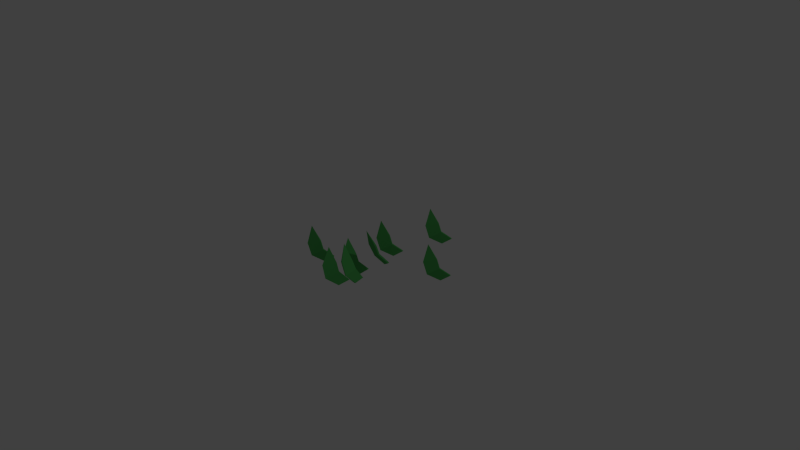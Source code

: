 # Source: gras.blend  (saved by Blender 2.71.0; exported with 4.5.12 LTS)
import bpy
from mathutils import Matrix  # noqa: F401  (used for matrix-valued properties, if any)

bpy.ops.wm.read_factory_settings(use_empty=True)
scene = bpy.context.scene
scene.name = 'Scene'

# ---- collections
col_collection_1 = bpy.data.collections.new('Collection 1'); scene.collection.children.link(col_collection_1)

# ---- materials (node trees are filled in below, after node groups)
mat_gras = bpy.data.materials.new('gras')
mat_gras.alpha_threshold = 0.0
mat_gras.use_transparent_shadow = False
mat_gras.diffuse_color = (0.07675, 0.4109, 0.09683, 1.0)
mat_gras.roughness = 0.5
mat_gras.specular_intensity = 0.0
mat_gras.line_color = (0.0, 0.0, 0.0, 1.0)

# ---- material node trees

# ---- world
world_world = bpy.data.worlds.new('World'); scene.world = world_world
world_world.color = (0.05088, 0.05088, 0.05088)
world_world.use_sun_shadow = False
world_world.sun_shadow_jitter_overblur = 0.0
world_world.cycles.sampling_method = 'MANUAL'
world_world.cycles.sample_map_resolution = 256

# ---- cameras
cam_camera = bpy.data.cameras.new('Camera')
cam_camera.clip_end = 100.0
cam_camera.lens = 35.0
cam_camera.sensor_width = 32.0
cam_camera.sensor_height = 18.0
cam_camera.ortho_scale = 7.314
cam_camera.dof.focus_distance = 0.0
cam_camera.dof.aperture_fstop = 128.0

# ---- lights
light_lamp = bpy.data.lights.new('Lamp', 'POINT')
light_lamp.transmission_factor = 0.0
light_lamp.cutoff_distance = 30.0
light_lamp.energy = 100.0
light_lamp.shadow_buffer_clip_start = 1.001
light_lamp.shadow_soft_size = 0.1
light_lamp.shadow_maximum_resolution = 0.006
light_lamp.use_absolute_resolution = True
light_lamp.cycles.use_multiple_importance_sampling = False

# ---- meshes
me_cube_030 = bpy.data.meshes.new('Cube.030')
me_cube_030.from_pydata([(-0.102, -0.03269, -0.02559), (-0.102, -0.02901, -0.02559), (-0.07391, -0.02837, -0.0251), (-0.07433, -0.03193, -0.02501), (-0.1226, -0.03231, 0.001837), (-0.1214, -0.0289, 0.002019), (-0.08703, -0.02911, 0.00279), (-0.08734, -0.03262, 0.0028), (-0.1158, -0.02665, 0.03214), (-0.1147, -0.02307, 0.03214), (-0.08355, -0.02252, 0.02285), (-0.08373, -0.02615, 0.02281), (-0.08399, -0.01757, 0.0632), (0.01372, -0.02185, -0.03026), (0.01706, -0.0206, -0.02937), (0.0273, -0.04675, -0.02836), (0.0239, -0.04758, -0.02914), (0.0005476, -0.004352, -0.00384), (0.004025, -0.004353, -0.002825), (0.01562, -0.0367, -0.001656), (0.01233, -0.03761, -0.002497), (0.001065, -0.011, 0.02702), (0.004684, -0.01076, 0.0279), (0.01818, -0.03916, 0.01945), (0.01484, -0.04022, 0.01853), (0.01321, -0.03995, 0.05979), (-0.05624, -0.0981, -0.03026), (-0.05888, -0.09571, -0.02937), (-0.04034, -0.07461, -0.02836), (-0.03804, -0.07726, -0.02914), (-0.06576, -0.1178, -0.00384), (-0.06735, -0.1147, -0.002825), (-0.04391, -0.0896, -0.001656), (-0.04159, -0.09211, -0.002497), (-0.06009, -0.1143, 0.02702), (-0.06195, -0.1112, 0.0279), (-0.0429, -0.0862, 0.01945), (-0.04043, -0.08869, 0.01853), (-0.03992, -0.09026, 0.05979), (-0.05625, 0.02, -0.03026), (-0.05694, 0.0235, -0.02937), (-0.02948, 0.02937, -0.02836), (-0.02921, 0.02588, -0.02914), (-0.07566, 0.00985, -0.00384), (-0.07509, 0.01328, -0.002825), (-0.04129, 0.01947, -0.001656), (-0.04092, 0.01607, -0.002497), (-0.06902, 0.009282, 0.02702), (-0.06866, 0.01289, 0.0279), (-0.03845, 0.0216, 0.01945), (-0.03795, 0.01813, 0.01853), (-0.03848, 0.01656, 0.05979), (0.03518, 0.05042, -0.03026), (0.03654, 0.05371, -0.02937), (0.06265, 0.04337, -0.02836), (0.06094, 0.04031, -0.02914), (0.0134, 0.05273, -0.00384), (0.01577, 0.05527, -0.002825), (0.04734, 0.04168, -0.001656), (0.04575, 0.03865, -0.002497), (0.01861, 0.04858, 0.02702), (0.02091, 0.05138, 0.0279), (0.05088, 0.04188, 0.01945), (0.04937, 0.03871, 0.01853), (0.04806, 0.0377, 0.05979), (-0.1148, 0.03148, 0.03327), (-0.1134, 0.03477, 0.03416), (-0.08729, 0.02443, 0.03518), (-0.089, 0.02137, 0.03439), (-0.1365, 0.03379, 0.05969), (-0.1342, 0.03633, 0.06071), (-0.1026, 0.02274, 0.06188), (-0.1042, 0.01971, 0.06103), (-0.1313, 0.02964, 0.09056), (-0.129, 0.03244, 0.09143), (-0.09906, 0.02294, 0.08298), (-0.1006, 0.01977, 0.08206), (-0.1019, 0.01876, 0.1233), (0.1517, 0.0904, -0.06051), (0.153, 0.0937, -0.05962), (0.1791, 0.08335, -0.05861), (0.1774, 0.0803, -0.05939), (0.1299, 0.09271, -0.03409), (0.1322, 0.09526, -0.03308), (0.1638, 0.08167, -0.03191), (0.1622, 0.07864, -0.03275), (0.1351, 0.08856, -0.003229), (0.1374, 0.09137, -0.00235), (0.1673, 0.08186, -0.0108), (0.1658, 0.07869, -0.01172), (0.1645, 0.07769, 0.02954), (0.1125, -0.01859, -0.1225), (0.1138, -0.0153, -0.1216), (0.1399, -0.02565, -0.1206), (0.1382, -0.0287, -0.1214), (0.09069, -0.01628, -0.09611), (0.09306, -0.01374, -0.0951), (0.1246, -0.02733, -0.09393), (0.123, -0.03036, -0.09477), (0.0959, -0.02044, -0.06525), (0.0982, -0.01763, -0.06437), (0.1282, -0.02713, -0.07282), (0.1267, -0.0303, -0.07374), (0.1254, -0.03131, -0.03248)], [], [(4, 5, 1, 0), (5, 6, 2, 1), (6, 7, 3, 2), (7, 4, 0, 3), (0, 1, 2, 3), (4, 7, 11, 8), (7, 6, 10, 11), (6, 5, 9, 10), (5, 4, 8, 9), (8, 11, 12), (11, 10, 12), (10, 9, 12), (9, 8, 12), (17, 18, 14, 13), (18, 19, 15, 14), (19, 20, 16, 15), (20, 17, 13, 16), (13, 14, 15, 16), (17, 20, 24, 21), (20, 19, 23, 24), (19, 18, 22, 23), (18, 17, 21, 22), (21, 24, 25), (24, 23, 25), (23, 22, 25), (22, 21, 25), (30, 31, 27, 26), (31, 32, 28, 27), (32, 33, 29, 28), (33, 30, 26, 29), (26, 27, 28, 29), (30, 33, 37, 34), (33, 32, 36, 37), (32, 31, 35, 36), (31, 30, 34, 35), (34, 37, 38), (37, 36, 38), (36, 35, 38), (35, 34, 38), (43, 44, 40, 39), (44, 45, 41, 40), (45, 46, 42, 41), (46, 43, 39, 42), (39, 40, 41, 42), (43, 46, 50, 47), (46, 45, 49, 50), (45, 44, 48, 49), (44, 43, 47, 48), (47, 50, 51), (50, 49, 51), (49, 48, 51), (48, 47, 51), (56, 57, 53, 52), (57, 58, 54, 53), (58, 59, 55, 54), (59, 56, 52, 55), (52, 53, 54, 55), (56, 59, 63, 60), (59, 58, 62, 63), (58, 57, 61, 62), (57, 56, 60, 61), (60, 63, 64), (63, 62, 64), (62, 61, 64), (61, 60, 64), (69, 70, 66, 65), (70, 71, 67, 66), (71, 72, 68, 67), (72, 69, 65, 68), (65, 66, 67, 68), (69, 72, 76, 73), (72, 71, 75, 76), (71, 70, 74, 75), (70, 69, 73, 74), (73, 76, 77), (76, 75, 77), (75, 74, 77), (74, 73, 77), (82, 83, 79, 78), (83, 84, 80, 79), (84, 85, 81, 80), (85, 82, 78, 81), (78, 79, 80, 81), (82, 85, 89, 86), (85, 84, 88, 89), (84, 83, 87, 88), (83, 82, 86, 87), (86, 89, 90), (89, 88, 90), (88, 87, 90), (87, 86, 90), (95, 96, 92, 91), (96, 97, 93, 92), (97, 98, 94, 93), (98, 95, 91, 94), (91, 92, 93, 94), (95, 98, 102, 99), (98, 97, 101, 102), (97, 96, 100, 101), (96, 95, 99, 100), (99, 102, 103), (102, 101, 103), (101, 100, 103), (100, 99, 103)])
me_cube_030.materials.append(mat_gras)
me_cube_030.use_remesh_preserve_volume = False
me_cube_030.use_remesh_preserve_attributes = False
me_cube_030.use_mirror_vertex_groups = False
me_cube_030.update()

# ---- objects
ob_lamp = bpy.data.objects.new('Lamp', light_lamp)
ob_camera = bpy.data.objects.new('Camera', cam_camera)
ob_gras = bpy.data.objects.new('gras', me_cube_030)

# ---- transforms, parenting, visibility, modifiers, constraints
ob_lamp.location = (4.076, 1.005, 5.904)
ob_lamp.rotation_euler = (0.6503, 0.05522, 1.866)
ob_lamp.lock_rotations_4d = False
ob_lamp.empty_display_type = 'ARROWS'
ob_lamp.color = (0.0, 0.0, 0.0, 0.0)
ob_lamp.lineart.crease_threshold = 0.0
ob_camera.location = (7.481, -6.508, 5.344)
ob_camera.rotation_euler = (1.109, 0.01082, 0.8149)
ob_camera.lock_rotations_4d = False
ob_camera.empty_display_type = 'ARROWS'
ob_camera.color = (0.0, 0.0, 0.0, 0.0)
ob_camera.display_type = 'WIRE'
ob_camera.lineart.crease_threshold = 0.0
ob_gras.location = (0.0, 0.0, 0.0)
ob_gras.rotation_euler = (-0.3983, -0.4244, 0.9802)
ob_gras.scale = (5.5, 5.5, 5.5)
ob_gras.lineart.crease_threshold = 0.0

# ---- collection membership
col_collection_1.objects.link(ob_lamp)
col_collection_1.objects.link(ob_camera)
col_collection_1.objects.link(ob_gras)

# ---- scene / render settings (as saved in the file)
scene.camera = ob_camera
scene.frame_start = 1; scene.frame_end = 250; scene.frame_set(1)
scene.render.engine = 'BLENDER_EEVEE_NEXT'
scene.render.resolution_percentage = 50
scene.render.dither_intensity = 0.0
scene.cycles.use_denoising = False
scene.cycles.samples = 10
scene.cycles.sampling_pattern = 'TABULATED_SOBOL'
scene.cycles.light_sampling_threshold = 0.0
scene.cycles.use_adaptive_sampling = False
scene.cycles.use_light_tree = False
scene.cycles.blur_glossy = 0.0
scene.cycles.volume_bounces = 1
scene.cycles.pixel_filter_type = 'GAUSSIAN'
scene.cycles.sample_clamp_indirect = 0.0
scene.view_settings.view_transform = 'Standard'
bpy.context.view_layer.update()
